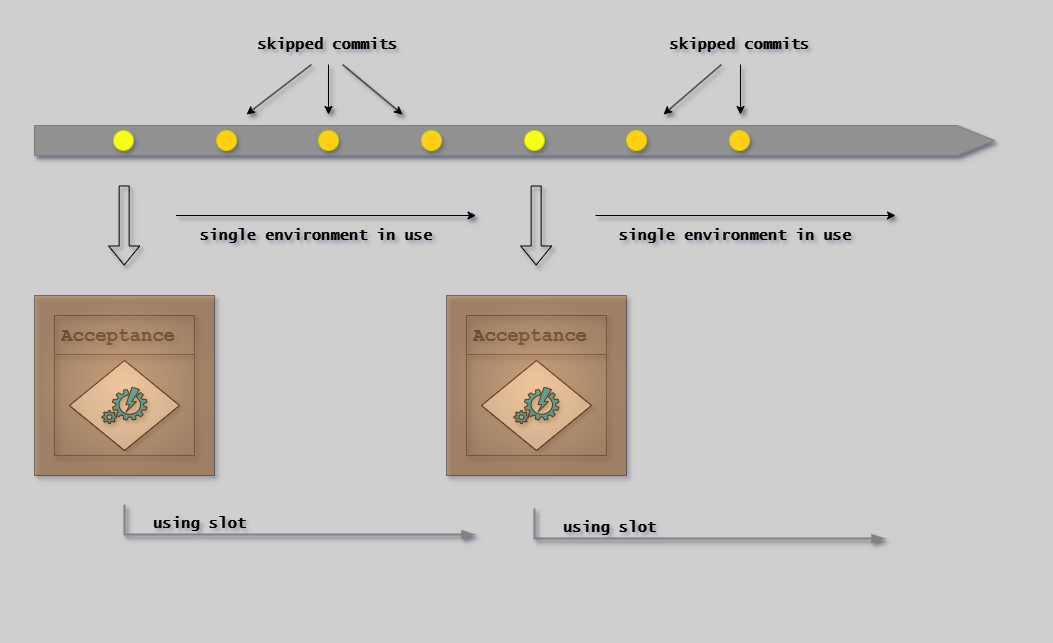

The diagram above was exported from draw.io. Its source (the exported page's mxGraphModel, read from the mxfile embedded in the PNG):
<mxGraphModel dx="5086" dy="-5386" grid="1" gridSize="10" guides="1" tooltips="1" connect="1" arrows="1" fold="1" page="1" pageScale="1" pageWidth="1654" pageHeight="1169" background="#CFCFCF" math="0" shadow="1">
  <root>
    <mxCell id="0" />
    <mxCell id="1" parent="0" />
    <mxCell id="G46-tSZCfBZYrONh_9nJ-37" value="" style="group;strokeColor=none;dashed=1;dashPattern=12 12;shadow=1;" parent="1" vertex="1" connectable="0">
      <mxGeometry x="-1630" y="7040" width="1030" height="620" as="geometry" />
    </mxCell>
    <mxCell id="RXrEg-iPyTun6N4x9hFU-3" value="" style="shape=singleArrow;whiteSpace=wrap;html=1;arrowWidth=1;arrowSize=0.03868852459016379;fillColor=#919191;strokeColor=#808080;shadow=1;" parent="1" vertex="1">
      <mxGeometry x="-1600" y="7161" width="960" height="30" as="geometry" />
    </mxCell>
    <mxCell id="RXrEg-iPyTun6N4x9hFU-24" value="" style="ellipse;whiteSpace=wrap;html=1;aspect=fixed;fillColor=#F7FF17;strokeColor=#C8CF13;flipH=1;shadow=1;" parent="1" vertex="1">
      <mxGeometry x="-1521" y="7166" width="20" height="20" as="geometry" />
    </mxCell>
    <mxCell id="RXrEg-iPyTun6N4x9hFU-28" value="" style="ellipse;whiteSpace=wrap;html=1;aspect=fixed;fillColor=#FFD014;strokeColor=#C8CF13;flipH=1;shadow=1;" parent="1" vertex="1">
      <mxGeometry x="-1418" y="7166" width="20" height="20" as="geometry" />
    </mxCell>
    <mxCell id="RXrEg-iPyTun6N4x9hFU-29" value="" style="ellipse;whiteSpace=wrap;html=1;aspect=fixed;fillColor=#FFD014;strokeColor=#C8CF13;flipH=1;shadow=1;" parent="1" vertex="1">
      <mxGeometry x="-1316" y="7166" width="20" height="20" as="geometry" />
    </mxCell>
    <mxCell id="RXrEg-iPyTun6N4x9hFU-31" value="" style="ellipse;whiteSpace=wrap;html=1;aspect=fixed;fillColor=#FFD014;strokeColor=#C8CF13;flipH=1;shadow=1;" parent="1" vertex="1">
      <mxGeometry x="-1213" y="7166" width="20" height="20" as="geometry" />
    </mxCell>
    <mxCell id="RXrEg-iPyTun6N4x9hFU-33" value="" style="ellipse;whiteSpace=wrap;html=1;aspect=fixed;fillColor=#F7FF17;strokeColor=#C8CF13;flipH=1;shadow=1;" parent="1" vertex="1">
      <mxGeometry x="-1110" y="7166" width="20" height="20" as="geometry" />
    </mxCell>
    <mxCell id="RXrEg-iPyTun6N4x9hFU-38" value="" style="ellipse;whiteSpace=wrap;html=1;aspect=fixed;fillColor=#FFD014;strokeColor=#C8CF13;flipH=1;shadow=1;" parent="1" vertex="1">
      <mxGeometry x="-1008" y="7166" width="20" height="20" as="geometry" />
    </mxCell>
    <mxCell id="RXrEg-iPyTun6N4x9hFU-52" value="" style="ellipse;whiteSpace=wrap;html=1;aspect=fixed;fillColor=#FFD014;strokeColor=#C8CF13;flipH=1;shadow=1;" parent="1" vertex="1">
      <mxGeometry x="-905" y="7166" width="20" height="20" as="geometry" />
    </mxCell>
    <mxCell id="fsX0NYJhNOt_ZMHreR-h-26" value="" style="shape=flexArrow;endArrow=classic;html=1;rounded=0;shadow=1;" parent="1" edge="1">
      <mxGeometry width="50" height="50" relative="1" as="geometry">
        <mxPoint x="-1510.34" y="7221" as="sourcePoint" />
        <mxPoint x="-1510.34" y="7301" as="targetPoint" />
      </mxGeometry>
    </mxCell>
    <mxCell id="fsX0NYJhNOt_ZMHreR-h-27" value="" style="group;shadow=1;" parent="1" vertex="1" connectable="0">
      <mxGeometry x="-1600" y="7331" width="180" height="180" as="geometry" />
    </mxCell>
    <mxCell id="fsX0NYJhNOt_ZMHreR-h-28" value="" style="group;strokeColor=#666666;fontFamily=Courier New;shadow=1;" parent="fsX0NYJhNOt_ZMHreR-h-27" vertex="1" connectable="0">
      <mxGeometry x="20" y="20" width="140" height="140" as="geometry" />
    </mxCell>
    <mxCell id="fsX0NYJhNOt_ZMHreR-h-29" value="&lt;h1&gt;&lt;span style=&quot;&quot;&gt;&lt;font style=&quot;font-size: 19px;&quot;&gt;Acceptance&lt;/font&gt;&lt;/span&gt;&lt;/h1&gt;" style="text;html=1;strokeColor=none;fillColor=none;spacing=5;spacingTop=-20;whiteSpace=wrap;overflow=hidden;rounded=0;fontStyle=1;fontFamily=Courier New;fontColor=#4D4D4D;shadow=1;" parent="fsX0NYJhNOt_ZMHreR-h-27" vertex="1">
      <mxGeometry x="22" y="20" width="131" height="40" as="geometry" />
    </mxCell>
    <mxCell id="fsX0NYJhNOt_ZMHreR-h-30" value="" style="endArrow=none;html=1;rounded=0;entryX=0.627;entryY=0.998;entryDx=0;entryDy=0;entryPerimeter=0;fontStyle=1;fontFamily=Lucida Console;fontColor=#4D4D4D;strokeColor=#666666;shadow=1;" parent="fsX0NYJhNOt_ZMHreR-h-27" edge="1">
      <mxGeometry width="50" height="50" relative="1" as="geometry">
        <mxPoint x="20" y="59" as="sourcePoint" />
        <mxPoint x="160" y="59" as="targetPoint" />
      </mxGeometry>
    </mxCell>
    <mxCell id="fsX0NYJhNOt_ZMHreR-h-31" value="" style="group;fontFamily=Lucida Console;fontSize=14;shadow=1;" parent="fsX0NYJhNOt_ZMHreR-h-27" vertex="1" connectable="0">
      <mxGeometry x="35" y="65" width="110" height="90" as="geometry" />
    </mxCell>
    <mxCell id="fsX0NYJhNOt_ZMHreR-h-32" value="" style="rhombus;whiteSpace=wrap;html=1;shadow=0;fontFamily=Lucida Console;fontSize=14;align=center;strokeWidth=1;spacing=6;spacingTop=-4;strokeColor=#050505;fontStyle=1" parent="fsX0NYJhNOt_ZMHreR-h-31" vertex="1">
      <mxGeometry width="110" height="90" as="geometry" />
    </mxCell>
    <mxCell id="fsX0NYJhNOt_ZMHreR-h-33" value="&lt;span style=&quot;font-size: 14px;&quot;&gt;&lt;br style=&quot;font-size: 14px;&quot;&gt;&lt;/span&gt;" style="verticalLabelPosition=bottom;html=1;verticalAlign=top;align=center;strokeColor=#050505;fillColor=#00BEF2;shape=mxgraph.azure.automation;pointerEvents=1;fontSize=14;fontStyle=1;fontFamily=Lucida Console;shadow=1;" parent="fsX0NYJhNOt_ZMHreR-h-31" vertex="1">
      <mxGeometry x="32.5" y="27" width="45" height="36" as="geometry" />
    </mxCell>
    <mxCell id="fsX0NYJhNOt_ZMHreR-h-34" value="" style="group;strokeColor=default;fillColor=#FF9933;gradientColor=#994C00;gradientDirection=radial;opacity=40;fontFamily=Courier New;shadow=1;" parent="fsX0NYJhNOt_ZMHreR-h-27" vertex="1" connectable="0">
      <mxGeometry width="180" height="180" as="geometry" />
    </mxCell>
    <mxCell id="fsX0NYJhNOt_ZMHreR-h-37" value="" style="shape=flexArrow;endArrow=classic;html=1;rounded=0;shadow=1;" parent="1" edge="1">
      <mxGeometry width="50" height="50" relative="1" as="geometry">
        <mxPoint x="-1098.34" y="7221" as="sourcePoint" />
        <mxPoint x="-1098.34" y="7301" as="targetPoint" />
      </mxGeometry>
    </mxCell>
    <mxCell id="fsX0NYJhNOt_ZMHreR-h-38" value="" style="group;shadow=1;" parent="1" vertex="1" connectable="0">
      <mxGeometry x="-1188" y="7331" width="180" height="180" as="geometry" />
    </mxCell>
    <mxCell id="fsX0NYJhNOt_ZMHreR-h-39" value="" style="group;strokeColor=#666666;fontFamily=Courier New;shadow=1;" parent="fsX0NYJhNOt_ZMHreR-h-38" vertex="1" connectable="0">
      <mxGeometry x="20" y="20" width="140" height="140" as="geometry" />
    </mxCell>
    <mxCell id="fsX0NYJhNOt_ZMHreR-h-40" value="&lt;h1&gt;&lt;span style=&quot;&quot;&gt;&lt;font style=&quot;font-size: 19px;&quot;&gt;Acceptance&lt;/font&gt;&lt;/span&gt;&lt;/h1&gt;" style="text;html=1;strokeColor=none;fillColor=none;spacing=5;spacingTop=-20;whiteSpace=wrap;overflow=hidden;rounded=0;fontStyle=1;fontFamily=Courier New;fontColor=#4D4D4D;shadow=1;" parent="fsX0NYJhNOt_ZMHreR-h-38" vertex="1">
      <mxGeometry x="22" y="20" width="131" height="40" as="geometry" />
    </mxCell>
    <mxCell id="fsX0NYJhNOt_ZMHreR-h-41" value="" style="endArrow=none;html=1;rounded=0;entryX=0.627;entryY=0.998;entryDx=0;entryDy=0;entryPerimeter=0;fontStyle=1;fontFamily=Lucida Console;fontColor=#4D4D4D;strokeColor=#666666;shadow=1;" parent="fsX0NYJhNOt_ZMHreR-h-38" edge="1">
      <mxGeometry width="50" height="50" relative="1" as="geometry">
        <mxPoint x="20" y="59" as="sourcePoint" />
        <mxPoint x="160" y="59" as="targetPoint" />
      </mxGeometry>
    </mxCell>
    <mxCell id="fsX0NYJhNOt_ZMHreR-h-42" value="" style="group;fontFamily=Lucida Console;fontSize=14;shadow=1;" parent="fsX0NYJhNOt_ZMHreR-h-38" vertex="1" connectable="0">
      <mxGeometry x="35" y="65" width="110" height="90" as="geometry" />
    </mxCell>
    <mxCell id="fsX0NYJhNOt_ZMHreR-h-43" value="" style="rhombus;whiteSpace=wrap;html=1;shadow=0;fontFamily=Lucida Console;fontSize=14;align=center;strokeWidth=1;spacing=6;spacingTop=-4;strokeColor=#050505;fontStyle=1" parent="fsX0NYJhNOt_ZMHreR-h-42" vertex="1">
      <mxGeometry width="110" height="90" as="geometry" />
    </mxCell>
    <mxCell id="fsX0NYJhNOt_ZMHreR-h-44" value="&lt;span style=&quot;font-size: 14px;&quot;&gt;&lt;br style=&quot;font-size: 14px;&quot;&gt;&lt;/span&gt;" style="verticalLabelPosition=bottom;html=1;verticalAlign=top;align=center;strokeColor=#050505;fillColor=#00BEF2;shape=mxgraph.azure.automation;pointerEvents=1;fontSize=14;fontStyle=1;fontFamily=Lucida Console;shadow=1;" parent="fsX0NYJhNOt_ZMHreR-h-42" vertex="1">
      <mxGeometry x="32.5" y="27" width="45" height="36" as="geometry" />
    </mxCell>
    <mxCell id="fsX0NYJhNOt_ZMHreR-h-45" value="" style="group;strokeColor=default;fillColor=#FF9933;gradientColor=#994C00;gradientDirection=radial;opacity=40;fontFamily=Courier New;shadow=1;" parent="fsX0NYJhNOt_ZMHreR-h-38" vertex="1" connectable="0">
      <mxGeometry width="180" height="180" as="geometry" />
    </mxCell>
    <mxCell id="fsX0NYJhNOt_ZMHreR-h-46" value="" style="endArrow=classic;html=1;rounded=0;shadow=1;" parent="1" edge="1">
      <mxGeometry width="50" height="50" relative="1" as="geometry">
        <mxPoint x="-1039" y="7251" as="sourcePoint" />
        <mxPoint x="-739" y="7251" as="targetPoint" />
      </mxGeometry>
    </mxCell>
    <mxCell id="fsX0NYJhNOt_ZMHreR-h-47" value="&lt;font size=&quot;1&quot; face=&quot;Lucida Console&quot;&gt;&lt;b style=&quot;font-size: 15px;&quot;&gt;skipped commits&lt;br&gt;&lt;/b&gt;&lt;/font&gt;" style="text;html=1;strokeColor=none;fillColor=none;align=center;verticalAlign=middle;whiteSpace=wrap;rounded=0;shadow=1;" parent="1" vertex="1">
      <mxGeometry x="-1381" y="7070" width="149" height="20" as="geometry" />
    </mxCell>
    <mxCell id="fsX0NYJhNOt_ZMHreR-h-48" value="" style="endArrow=classic;html=1;rounded=0;shadow=1;" parent="1" edge="1">
      <mxGeometry width="50" height="50" relative="1" as="geometry">
        <mxPoint x="-1323" y="7100" as="sourcePoint" />
        <mxPoint x="-1388" y="7150" as="targetPoint" />
      </mxGeometry>
    </mxCell>
    <mxCell id="fsX0NYJhNOt_ZMHreR-h-49" value="" style="endArrow=classic;html=1;rounded=0;shadow=1;" parent="1" edge="1">
      <mxGeometry width="50" height="50" relative="1" as="geometry">
        <mxPoint x="-1292" y="7100" as="sourcePoint" />
        <mxPoint x="-1232" y="7150" as="targetPoint" />
      </mxGeometry>
    </mxCell>
    <mxCell id="fsX0NYJhNOt_ZMHreR-h-50" value="" style="endArrow=classic;html=1;rounded=0;shadow=1;" parent="1" edge="1">
      <mxGeometry width="50" height="50" relative="1" as="geometry">
        <mxPoint x="-1306" y="7100" as="sourcePoint" />
        <mxPoint x="-1306" y="7150" as="targetPoint" />
      </mxGeometry>
    </mxCell>
    <mxCell id="fsX0NYJhNOt_ZMHreR-h-51" value="&lt;font size=&quot;1&quot; face=&quot;Lucida Console&quot;&gt;&lt;b style=&quot;font-size: 15px;&quot;&gt;skipped commits&lt;br&gt;&lt;/b&gt;&lt;/font&gt;" style="text;html=1;strokeColor=none;fillColor=none;align=center;verticalAlign=middle;whiteSpace=wrap;rounded=0;shadow=1;" parent="1" vertex="1">
      <mxGeometry x="-969" y="7070" width="149" height="20" as="geometry" />
    </mxCell>
    <mxCell id="fsX0NYJhNOt_ZMHreR-h-52" value="" style="endArrow=classic;html=1;rounded=0;shadow=1;" parent="1" edge="1">
      <mxGeometry width="50" height="50" relative="1" as="geometry">
        <mxPoint x="-913" y="7100" as="sourcePoint" />
        <mxPoint x="-971" y="7150" as="targetPoint" />
      </mxGeometry>
    </mxCell>
    <mxCell id="fsX0NYJhNOt_ZMHreR-h-54" value="" style="endArrow=classic;html=1;rounded=0;shadow=1;" parent="1" edge="1">
      <mxGeometry width="50" height="50" relative="1" as="geometry">
        <mxPoint x="-894" y="7100" as="sourcePoint" />
        <mxPoint x="-894" y="7150" as="targetPoint" />
      </mxGeometry>
    </mxCell>
    <mxCell id="fsX0NYJhNOt_ZMHreR-h-55" value="&lt;font size=&quot;1&quot; face=&quot;Lucida Console&quot;&gt;&lt;b style=&quot;font-size: 15px;&quot;&gt;single environment in use&lt;br&gt;&lt;/b&gt;&lt;/font&gt;" style="text;html=1;strokeColor=none;fillColor=none;align=center;verticalAlign=middle;whiteSpace=wrap;rounded=0;shadow=1;" parent="1" vertex="1">
      <mxGeometry x="-1029" y="7261" width="260" height="20" as="geometry" />
    </mxCell>
    <mxCell id="fsX0NYJhNOt_ZMHreR-h-56" value="" style="endArrow=classic;html=1;rounded=0;shadow=1;" parent="1" edge="1">
      <mxGeometry width="50" height="50" relative="1" as="geometry">
        <mxPoint x="-1458.5" y="7251" as="sourcePoint" />
        <mxPoint x="-1158.5" y="7251" as="targetPoint" />
      </mxGeometry>
    </mxCell>
    <mxCell id="fsX0NYJhNOt_ZMHreR-h-57" value="&lt;font size=&quot;1&quot; face=&quot;Lucida Console&quot;&gt;&lt;b style=&quot;font-size: 15px;&quot;&gt;single environment in use&lt;br&gt;&lt;/b&gt;&lt;/font&gt;" style="text;html=1;strokeColor=none;fillColor=none;align=center;verticalAlign=middle;whiteSpace=wrap;rounded=0;shadow=1;" parent="1" vertex="1">
      <mxGeometry x="-1448.5" y="7261" width="260" height="20" as="geometry" />
    </mxCell>
    <mxCell id="x-jisU_Tx7oKSr9j457R-1" value="" style="edgeStyle=segmentEdgeStyle;endArrow=blockThin;html=1;curved=0;rounded=0;endSize=8;startSize=8;strokeColor=#828282;endFill=1;strokeWidth=2;shadow=1;" parent="1" edge="1">
      <mxGeometry width="50" height="50" relative="1" as="geometry">
        <mxPoint x="-1510" y="7540" as="sourcePoint" />
        <mxPoint x="-1160" y="7570" as="targetPoint" />
        <Array as="points">
          <mxPoint x="-1510" y="7570" />
        </Array>
      </mxGeometry>
    </mxCell>
    <mxCell id="x-jisU_Tx7oKSr9j457R-2" value="&lt;font size=&quot;1&quot; face=&quot;Lucida Console&quot;&gt;&lt;b style=&quot;font-size: 15px;&quot;&gt;using slot&lt;br&gt;&lt;/b&gt;&lt;/font&gt;" style="text;html=1;strokeColor=none;fillColor=none;align=center;verticalAlign=middle;whiteSpace=wrap;rounded=0;shadow=1;" parent="1" vertex="1">
      <mxGeometry x="-1510" y="7549" width="151" height="20" as="geometry" />
    </mxCell>
    <mxCell id="x-jisU_Tx7oKSr9j457R-4" value="" style="edgeStyle=segmentEdgeStyle;endArrow=blockThin;html=1;curved=0;rounded=0;endSize=8;startSize=8;strokeColor=#828282;endFill=1;strokeWidth=2;shadow=1;" parent="1" edge="1">
      <mxGeometry width="50" height="50" relative="1" as="geometry">
        <mxPoint x="-1100" y="7544" as="sourcePoint" />
        <mxPoint x="-750" y="7574" as="targetPoint" />
        <Array as="points">
          <mxPoint x="-1100" y="7574" />
        </Array>
      </mxGeometry>
    </mxCell>
    <mxCell id="x-jisU_Tx7oKSr9j457R-5" value="&lt;font size=&quot;1&quot; face=&quot;Lucida Console&quot;&gt;&lt;b style=&quot;font-size: 15px;&quot;&gt;using slot&lt;br&gt;&lt;/b&gt;&lt;/font&gt;" style="text;html=1;strokeColor=none;fillColor=none;align=center;verticalAlign=middle;whiteSpace=wrap;rounded=0;shadow=1;" parent="1" vertex="1">
      <mxGeometry x="-1100" y="7553" width="151" height="20" as="geometry" />
    </mxCell>
  </root>
</mxGraphModel>